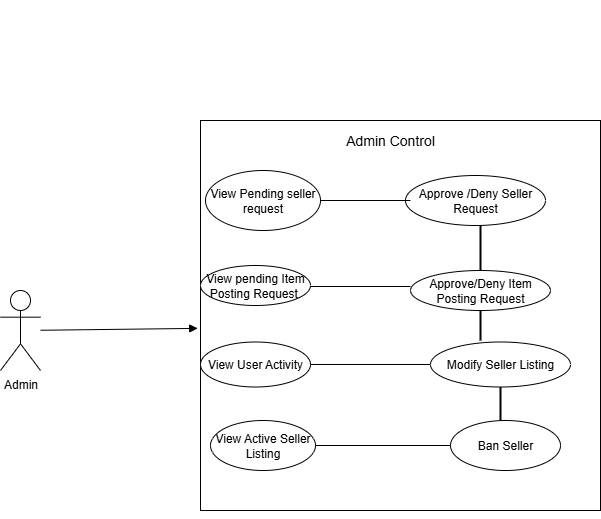

The diagram above was exported from draw.io. Its source (the exported page's mxGraphModel, read from the mxfile embedded in the PNG):
<mxGraphModel dx="1034" dy="1670" grid="1" gridSize="10" guides="1" tooltips="1" connect="1" arrows="1" fold="1" page="1" pageScale="1" pageWidth="850" pageHeight="1100" math="0" shadow="0">
  <root>
    <mxCell id="0" />
    <mxCell id="1" parent="0" />
    <mxCell id="8bzVC8uzwZ2ONvVWIGEu-1" value="" style="rounded=0;whiteSpace=wrap;html=1;" parent="1" vertex="1">
      <mxGeometry x="320" y="30" width="400" height="390" as="geometry" />
    </mxCell>
    <mxCell id="8bzVC8uzwZ2ONvVWIGEu-2" value="&lt;span style=&quot;font-size: 14px;&quot;&gt;Admin Control&lt;/span&gt;" style="text;html=1;align=center;verticalAlign=middle;whiteSpace=wrap;rounded=0;" parent="1" vertex="1">
      <mxGeometry x="450" y="30" width="120" height="40" as="geometry" />
    </mxCell>
    <mxCell id="8bzVC8uzwZ2ONvVWIGEu-3" value="View Pending seller request" style="ellipse;whiteSpace=wrap;html=1;" parent="1" vertex="1">
      <mxGeometry x="325" y="80" width="115" height="60" as="geometry" />
    </mxCell>
    <mxCell id="8bzVC8uzwZ2ONvVWIGEu-7" value="View pending Item Posting Request&amp;nbsp;" style="ellipse;whiteSpace=wrap;html=1;" parent="1" vertex="1">
      <mxGeometry x="320" y="175" width="110" height="40" as="geometry" />
    </mxCell>
    <mxCell id="8bzVC8uzwZ2ONvVWIGEu-11" value="&lt;div&gt;Admin&lt;/div&gt;" style="shape=umlActor;verticalLabelPosition=bottom;verticalAlign=top;html=1;outlineConnect=0;" parent="1" vertex="1">
      <mxGeometry x="120" y="200" width="40" height="80" as="geometry" />
    </mxCell>
    <mxCell id="VoKrhSNduqbtezfPj_6R-2" style="edgeStyle=orthogonalEdgeStyle;rounded=0;orthogonalLoop=1;jettySize=auto;html=1;exitX=0.5;exitY=1;exitDx=0;exitDy=0;" parent="1" source="8bzVC8uzwZ2ONvVWIGEu-1" target="8bzVC8uzwZ2ONvVWIGEu-1" edge="1">
      <mxGeometry relative="1" as="geometry" />
    </mxCell>
    <mxCell id="85LA3DlwVUSiqc2ZnBzo-1" value="View User Activity" style="ellipse;whiteSpace=wrap;html=1;" vertex="1" parent="1">
      <mxGeometry x="320" y="251.5" width="110" height="45" as="geometry" />
    </mxCell>
    <mxCell id="85LA3DlwVUSiqc2ZnBzo-2" value="View Active Seller Listing" style="ellipse;whiteSpace=wrap;html=1;" vertex="1" parent="1">
      <mxGeometry x="330" y="330" width="105" height="50" as="geometry" />
    </mxCell>
    <mxCell id="85LA3DlwVUSiqc2ZnBzo-3" value="Ban Seller" style="ellipse;whiteSpace=wrap;html=1;" vertex="1" parent="1">
      <mxGeometry x="570" y="330" width="110" height="50" as="geometry" />
    </mxCell>
    <mxCell id="85LA3DlwVUSiqc2ZnBzo-5" value="" style="html=1;verticalAlign=bottom;endArrow=block;curved=0;rounded=0;entryX=-0.007;entryY=0.533;entryDx=0;entryDy=0;entryPerimeter=0;" edge="1" parent="1" source="8bzVC8uzwZ2ONvVWIGEu-11" target="8bzVC8uzwZ2ONvVWIGEu-1">
      <mxGeometry width="80" relative="1" as="geometry">
        <mxPoint x="160" y="217.25" as="sourcePoint" />
        <mxPoint x="315" y="262.75" as="targetPoint" />
      </mxGeometry>
    </mxCell>
    <mxCell id="85LA3DlwVUSiqc2ZnBzo-7" value="Approve/Deny Item Posting Request" style="ellipse;whiteSpace=wrap;html=1;" vertex="1" parent="1">
      <mxGeometry x="530" y="180" width="140" height="40" as="geometry" />
    </mxCell>
    <mxCell id="85LA3DlwVUSiqc2ZnBzo-8" value="Approve /Deny Seller Request" style="ellipse;whiteSpace=wrap;html=1;" vertex="1" parent="1">
      <mxGeometry x="525" y="85" width="140" height="50" as="geometry" />
    </mxCell>
    <mxCell id="85LA3DlwVUSiqc2ZnBzo-9" value="Modify Seller Listing" style="ellipse;whiteSpace=wrap;html=1;" vertex="1" parent="1">
      <mxGeometry x="550" y="251.5" width="140" height="45" as="geometry" />
    </mxCell>
    <mxCell id="85LA3DlwVUSiqc2ZnBzo-10" value="" style="line;strokeWidth=1;fillColor=none;align=left;verticalAlign=middle;spacingTop=-1;spacingLeft=3;spacingRight=3;rotatable=0;labelPosition=right;points=[];portConstraint=eastwest;strokeColor=inherit;" vertex="1" parent="1">
      <mxGeometry x="430" y="270" width="120" height="8" as="geometry" />
    </mxCell>
    <mxCell id="85LA3DlwVUSiqc2ZnBzo-11" value="" style="line;strokeWidth=1;fillColor=none;align=left;verticalAlign=middle;spacingTop=-1;spacingLeft=3;spacingRight=3;rotatable=0;labelPosition=right;points=[];portConstraint=eastwest;strokeColor=inherit;" vertex="1" parent="1">
      <mxGeometry x="435" y="351" width="135" height="8" as="geometry" />
    </mxCell>
    <mxCell id="85LA3DlwVUSiqc2ZnBzo-12" value="" style="line;strokeWidth=1;fillColor=none;align=left;verticalAlign=middle;spacingTop=-1;spacingLeft=3;spacingRight=3;rotatable=0;labelPosition=right;points=[];portConstraint=eastwest;strokeColor=inherit;" vertex="1" parent="1">
      <mxGeometry x="430" y="192" width="100" height="8" as="geometry" />
    </mxCell>
    <mxCell id="85LA3DlwVUSiqc2ZnBzo-13" value="" style="line;strokeWidth=1;fillColor=none;align=left;verticalAlign=middle;spacingTop=-1;spacingLeft=3;spacingRight=3;rotatable=0;labelPosition=right;points=[];portConstraint=eastwest;strokeColor=inherit;" vertex="1" parent="1">
      <mxGeometry x="440" y="-90" width="90" height="400" as="geometry" />
    </mxCell>
    <mxCell id="85LA3DlwVUSiqc2ZnBzo-15" value="" style="line;strokeWidth=2;direction=south;html=1;" vertex="1" parent="1">
      <mxGeometry x="595" y="135" width="10" height="45" as="geometry" />
    </mxCell>
    <mxCell id="85LA3DlwVUSiqc2ZnBzo-21" value="" style="line;strokeWidth=2;direction=south;html=1;" vertex="1" parent="1">
      <mxGeometry x="595" y="220" width="10" height="30" as="geometry" />
    </mxCell>
    <mxCell id="85LA3DlwVUSiqc2ZnBzo-23" value="" style="line;strokeWidth=2;direction=south;html=1;" vertex="1" parent="1">
      <mxGeometry x="615" y="296.5" width="10" height="33.5" as="geometry" />
    </mxCell>
  </root>
</mxGraphModel>